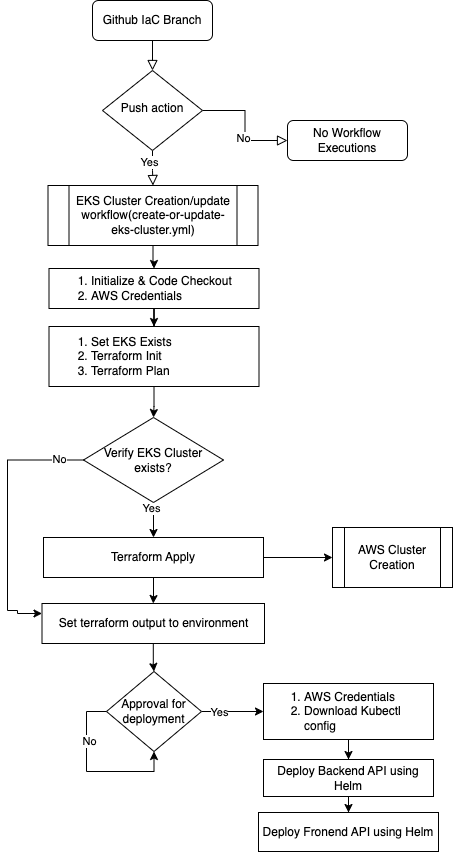

The diagram above was exported from draw.io. Its source (the exported page's mxGraphModel, read from the mxfile embedded in the PNG):
<mxGraphModel dx="954" dy="617" grid="1" gridSize="10" guides="1" tooltips="1" connect="1" arrows="1" fold="1" page="1" pageScale="1" pageWidth="827" pageHeight="1169" math="0" shadow="0">
  <root>
    <mxCell id="WIyWlLk6GJQsqaUBKTNV-0" />
    <mxCell id="WIyWlLk6GJQsqaUBKTNV-1" parent="WIyWlLk6GJQsqaUBKTNV-0" />
    <mxCell id="WIyWlLk6GJQsqaUBKTNV-2" value="" style="rounded=0;html=1;jettySize=auto;orthogonalLoop=1;fontSize=11;endArrow=block;endFill=0;endSize=8;strokeWidth=1;shadow=0;labelBackgroundColor=none;edgeStyle=orthogonalEdgeStyle;" parent="WIyWlLk6GJQsqaUBKTNV-1" source="WIyWlLk6GJQsqaUBKTNV-3" target="WIyWlLk6GJQsqaUBKTNV-6" edge="1">
      <mxGeometry relative="1" as="geometry" />
    </mxCell>
    <mxCell id="WIyWlLk6GJQsqaUBKTNV-3" value="Github IaC Branch" style="rounded=1;whiteSpace=wrap;html=1;fontSize=12;glass=0;strokeWidth=1;shadow=0;" parent="WIyWlLk6GJQsqaUBKTNV-1" vertex="1">
      <mxGeometry x="205" y="110" width="120" height="40" as="geometry" />
    </mxCell>
    <mxCell id="WIyWlLk6GJQsqaUBKTNV-4" value="" style="rounded=0;html=1;jettySize=auto;orthogonalLoop=1;fontSize=11;endArrow=block;endFill=0;endSize=8;strokeWidth=1;shadow=0;labelBackgroundColor=none;edgeStyle=orthogonalEdgeStyle;entryX=0.5;entryY=0;entryDx=0;entryDy=0;" parent="WIyWlLk6GJQsqaUBKTNV-1" source="WIyWlLk6GJQsqaUBKTNV-6" target="8hCUxhmuufyndSPUE-jK-0" edge="1">
      <mxGeometry y="20" relative="1" as="geometry">
        <mxPoint as="offset" />
        <mxPoint x="240" y="380" as="targetPoint" />
      </mxGeometry>
    </mxCell>
    <mxCell id="8hCUxhmuufyndSPUE-jK-22" value="Yes" style="edgeLabel;html=1;align=center;verticalAlign=middle;resizable=0;points=[];" parent="WIyWlLk6GJQsqaUBKTNV-4" vertex="1" connectable="0">
      <mxGeometry x="-0.4" y="-4" relative="1" as="geometry">
        <mxPoint as="offset" />
      </mxGeometry>
    </mxCell>
    <mxCell id="WIyWlLk6GJQsqaUBKTNV-5" value="" style="edgeStyle=orthogonalEdgeStyle;rounded=0;html=1;jettySize=auto;orthogonalLoop=1;fontSize=11;endArrow=block;endFill=0;endSize=8;strokeWidth=1;shadow=0;labelBackgroundColor=none;" parent="WIyWlLk6GJQsqaUBKTNV-1" source="WIyWlLk6GJQsqaUBKTNV-6" target="WIyWlLk6GJQsqaUBKTNV-7" edge="1">
      <mxGeometry y="10" relative="1" as="geometry">
        <mxPoint as="offset" />
      </mxGeometry>
    </mxCell>
    <mxCell id="8hCUxhmuufyndSPUE-jK-23" value="No" style="edgeLabel;html=1;align=center;verticalAlign=middle;resizable=0;points=[];" parent="WIyWlLk6GJQsqaUBKTNV-5" vertex="1" connectable="0">
      <mxGeometry x="0.2195" y="-2" relative="1" as="geometry">
        <mxPoint as="offset" />
      </mxGeometry>
    </mxCell>
    <mxCell id="WIyWlLk6GJQsqaUBKTNV-6" value="&lt;span style=&quot;white-space: pre;&quot;&gt;Push action&lt;/span&gt;" style="rhombus;whiteSpace=wrap;html=1;shadow=0;fontFamily=Helvetica;fontSize=12;align=center;strokeWidth=1;spacing=6;spacingTop=-4;" parent="WIyWlLk6GJQsqaUBKTNV-1" vertex="1">
      <mxGeometry x="215" y="180" width="100" height="80" as="geometry" />
    </mxCell>
    <mxCell id="WIyWlLk6GJQsqaUBKTNV-7" value="No Workflow Executions" style="rounded=1;whiteSpace=wrap;html=1;fontSize=12;glass=0;strokeWidth=1;shadow=0;" parent="WIyWlLk6GJQsqaUBKTNV-1" vertex="1">
      <mxGeometry x="400" y="230" width="120" height="40" as="geometry" />
    </mxCell>
    <mxCell id="8hCUxhmuufyndSPUE-jK-3" style="edgeStyle=orthogonalEdgeStyle;rounded=0;orthogonalLoop=1;jettySize=auto;html=1;entryX=0.5;entryY=0;entryDx=0;entryDy=0;" parent="WIyWlLk6GJQsqaUBKTNV-1" source="8hCUxhmuufyndSPUE-jK-0" target="8hCUxhmuufyndSPUE-jK-2" edge="1">
      <mxGeometry relative="1" as="geometry" />
    </mxCell>
    <mxCell id="8hCUxhmuufyndSPUE-jK-0" value="EKS Cluster Creation/update workflow(create-or-update-eks-cluster.yml)" style="shape=process;whiteSpace=wrap;html=1;backgroundOutline=1;" parent="WIyWlLk6GJQsqaUBKTNV-1" vertex="1">
      <mxGeometry x="160.5" y="295" width="210" height="60" as="geometry" />
    </mxCell>
    <mxCell id="8hCUxhmuufyndSPUE-jK-6" value="" style="edgeStyle=orthogonalEdgeStyle;rounded=0;orthogonalLoop=1;jettySize=auto;html=1;" parent="WIyWlLk6GJQsqaUBKTNV-1" source="8hCUxhmuufyndSPUE-jK-1" target="8hCUxhmuufyndSPUE-jK-5" edge="1">
      <mxGeometry relative="1" as="geometry" />
    </mxCell>
    <mxCell id="8hCUxhmuufyndSPUE-jK-20" value="Yes" style="edgeLabel;html=1;align=center;verticalAlign=middle;resizable=0;points=[];" parent="8hCUxhmuufyndSPUE-jK-6" vertex="1" connectable="0">
      <mxGeometry x="-0.7692" y="-3" relative="1" as="geometry">
        <mxPoint as="offset" />
      </mxGeometry>
    </mxCell>
    <mxCell id="8hCUxhmuufyndSPUE-jK-18" style="edgeStyle=orthogonalEdgeStyle;rounded=0;orthogonalLoop=1;jettySize=auto;html=1;entryX=0;entryY=0.25;entryDx=0;entryDy=0;exitX=0;exitY=0.5;exitDx=0;exitDy=0;" parent="WIyWlLk6GJQsqaUBKTNV-1" source="8hCUxhmuufyndSPUE-jK-1" target="8hCUxhmuufyndSPUE-jK-13" edge="1">
      <mxGeometry relative="1" as="geometry">
        <Array as="points">
          <mxPoint x="120" y="570" />
          <mxPoint x="120" y="720" />
          <mxPoint x="130" y="720" />
          <mxPoint x="130" y="723" />
        </Array>
      </mxGeometry>
    </mxCell>
    <mxCell id="8hCUxhmuufyndSPUE-jK-19" value="No" style="edgeLabel;html=1;align=center;verticalAlign=middle;resizable=0;points=[];" parent="8hCUxhmuufyndSPUE-jK-18" vertex="1" connectable="0">
      <mxGeometry x="-0.8092" y="-1" relative="1" as="geometry">
        <mxPoint as="offset" />
      </mxGeometry>
    </mxCell>
    <mxCell id="8hCUxhmuufyndSPUE-jK-1" value="Verify EKS Cluster exists?" style="rhombus;whiteSpace=wrap;html=1;" parent="WIyWlLk6GJQsqaUBKTNV-1" vertex="1">
      <mxGeometry x="196" y="527" width="140" height="85" as="geometry" />
    </mxCell>
    <mxCell id="8hCUxhmuufyndSPUE-jK-8" style="edgeStyle=orthogonalEdgeStyle;rounded=0;orthogonalLoop=1;jettySize=auto;html=1;" parent="WIyWlLk6GJQsqaUBKTNV-1" source="8hCUxhmuufyndSPUE-jK-2" target="8hCUxhmuufyndSPUE-jK-14" edge="1">
      <mxGeometry relative="1" as="geometry">
        <mxPoint x="265" y="490" as="targetPoint" />
      </mxGeometry>
    </mxCell>
    <mxCell id="8hCUxhmuufyndSPUE-jK-2" value="&lt;ol&gt;&lt;li&gt;Initialize &amp;amp; Code Checkout&lt;/li&gt;&lt;li style=&quot;&quot;&gt;AWS Credentials&lt;/li&gt;&lt;/ol&gt;" style="rounded=0;whiteSpace=wrap;html=1;align=left;" parent="WIyWlLk6GJQsqaUBKTNV-1" vertex="1">
      <mxGeometry x="161.5" y="378" width="210" height="40" as="geometry" />
    </mxCell>
    <mxCell id="8hCUxhmuufyndSPUE-jK-10" style="edgeStyle=orthogonalEdgeStyle;rounded=0;orthogonalLoop=1;jettySize=auto;html=1;" parent="WIyWlLk6GJQsqaUBKTNV-1" source="8hCUxhmuufyndSPUE-jK-5" target="8hCUxhmuufyndSPUE-jK-11" edge="1">
      <mxGeometry relative="1" as="geometry">
        <mxPoint x="460" y="750" as="targetPoint" />
      </mxGeometry>
    </mxCell>
    <mxCell id="8hCUxhmuufyndSPUE-jK-12" style="edgeStyle=orthogonalEdgeStyle;rounded=0;orthogonalLoop=1;jettySize=auto;html=1;entryX=0.5;entryY=0;entryDx=0;entryDy=0;" parent="WIyWlLk6GJQsqaUBKTNV-1" source="8hCUxhmuufyndSPUE-jK-5" target="8hCUxhmuufyndSPUE-jK-13" edge="1">
      <mxGeometry relative="1" as="geometry">
        <mxPoint x="265" y="820" as="targetPoint" />
      </mxGeometry>
    </mxCell>
    <mxCell id="8hCUxhmuufyndSPUE-jK-5" value="&lt;div style=&quot;&quot;&gt;Terraform Apply&lt;/div&gt;" style="whiteSpace=wrap;html=1;align=center;" parent="WIyWlLk6GJQsqaUBKTNV-1" vertex="1">
      <mxGeometry x="156" y="647" width="220" height="40" as="geometry" />
    </mxCell>
    <mxCell id="8hCUxhmuufyndSPUE-jK-11" value="AWS Cluster Creation" style="shape=process;whiteSpace=wrap;html=1;backgroundOutline=1;" parent="WIyWlLk6GJQsqaUBKTNV-1" vertex="1">
      <mxGeometry x="445" y="637" width="120" height="60" as="geometry" />
    </mxCell>
    <mxCell id="8hCUxhmuufyndSPUE-jK-21" style="edgeStyle=orthogonalEdgeStyle;rounded=0;orthogonalLoop=1;jettySize=auto;html=1;entryX=0.5;entryY=0;entryDx=0;entryDy=0;" parent="WIyWlLk6GJQsqaUBKTNV-1" source="8hCUxhmuufyndSPUE-jK-13" target="8hCUxhmuufyndSPUE-jK-17" edge="1">
      <mxGeometry relative="1" as="geometry" />
    </mxCell>
    <mxCell id="8hCUxhmuufyndSPUE-jK-13" value="Set terraform output to environment" style="rounded=0;whiteSpace=wrap;html=1;" parent="WIyWlLk6GJQsqaUBKTNV-1" vertex="1">
      <mxGeometry x="154.5" y="713" width="222.5" height="40" as="geometry" />
    </mxCell>
    <mxCell id="8hCUxhmuufyndSPUE-jK-16" style="edgeStyle=orthogonalEdgeStyle;rounded=0;orthogonalLoop=1;jettySize=auto;html=1;entryX=0.5;entryY=0;entryDx=0;entryDy=0;" parent="WIyWlLk6GJQsqaUBKTNV-1" source="8hCUxhmuufyndSPUE-jK-14" target="8hCUxhmuufyndSPUE-jK-1" edge="1">
      <mxGeometry relative="1" as="geometry" />
    </mxCell>
    <mxCell id="8hCUxhmuufyndSPUE-jK-14" value="&lt;ol&gt;&lt;li&gt;Set EKS Exists&lt;br&gt;&lt;/li&gt;&lt;li&gt;Terraform Init&lt;/li&gt;&lt;li&gt;Terraform Plan&lt;/li&gt;&lt;/ol&gt;" style="rounded=0;whiteSpace=wrap;html=1;align=left;" parent="WIyWlLk6GJQsqaUBKTNV-1" vertex="1">
      <mxGeometry x="161.5" y="436" width="210" height="60" as="geometry" />
    </mxCell>
    <mxCell id="8hCUxhmuufyndSPUE-jK-26" style="edgeStyle=orthogonalEdgeStyle;rounded=0;orthogonalLoop=1;jettySize=auto;html=1;exitX=1;exitY=0.5;exitDx=0;exitDy=0;" parent="WIyWlLk6GJQsqaUBKTNV-1" source="8hCUxhmuufyndSPUE-jK-17" target="8hCUxhmuufyndSPUE-jK-28" edge="1">
      <mxGeometry relative="1" as="geometry">
        <mxPoint x="420" y="844" as="targetPoint" />
      </mxGeometry>
    </mxCell>
    <mxCell id="8hCUxhmuufyndSPUE-jK-27" value="Yes" style="edgeLabel;html=1;align=center;verticalAlign=middle;resizable=0;points=[];" parent="8hCUxhmuufyndSPUE-jK-26" vertex="1" connectable="0">
      <mxGeometry x="-0.4554" relative="1" as="geometry">
        <mxPoint as="offset" />
      </mxGeometry>
    </mxCell>
    <mxCell id="8hCUxhmuufyndSPUE-jK-17" value="Approval for deployment" style="rhombus;whiteSpace=wrap;html=1;" parent="WIyWlLk6GJQsqaUBKTNV-1" vertex="1">
      <mxGeometry x="219" y="781" width="95" height="80" as="geometry" />
    </mxCell>
    <mxCell id="8hCUxhmuufyndSPUE-jK-24" style="edgeStyle=orthogonalEdgeStyle;rounded=0;orthogonalLoop=1;jettySize=auto;html=1;exitX=0;exitY=0.5;exitDx=0;exitDy=0;" parent="WIyWlLk6GJQsqaUBKTNV-1" source="8hCUxhmuufyndSPUE-jK-17" target="8hCUxhmuufyndSPUE-jK-17" edge="1">
      <mxGeometry relative="1" as="geometry" />
    </mxCell>
    <mxCell id="8hCUxhmuufyndSPUE-jK-25" value="No" style="edgeLabel;html=1;align=center;verticalAlign=middle;resizable=0;points=[];" parent="8hCUxhmuufyndSPUE-jK-24" vertex="1" connectable="0">
      <mxGeometry x="-0.4149" y="2" relative="1" as="geometry">
        <mxPoint as="offset" />
      </mxGeometry>
    </mxCell>
    <mxCell id="8hCUxhmuufyndSPUE-jK-31" value="" style="edgeStyle=orthogonalEdgeStyle;rounded=0;orthogonalLoop=1;jettySize=auto;html=1;" parent="WIyWlLk6GJQsqaUBKTNV-1" source="8hCUxhmuufyndSPUE-jK-28" target="8hCUxhmuufyndSPUE-jK-30" edge="1">
      <mxGeometry relative="1" as="geometry" />
    </mxCell>
    <mxCell id="8hCUxhmuufyndSPUE-jK-28" value="&lt;div style=&quot;text-align: left;&quot;&gt;&lt;ol&gt;&lt;li&gt;AWS Credentials&lt;br&gt;&lt;/li&gt;&lt;li&gt;Download Kubectl config&lt;/li&gt;&lt;/ol&gt;&lt;/div&gt;" style="rounded=0;whiteSpace=wrap;html=1;" parent="WIyWlLk6GJQsqaUBKTNV-1" vertex="1">
      <mxGeometry x="376" y="793" width="170" height="56" as="geometry" />
    </mxCell>
    <mxCell id="8hCUxhmuufyndSPUE-jK-33" value="" style="edgeStyle=orthogonalEdgeStyle;rounded=0;orthogonalLoop=1;jettySize=auto;html=1;" parent="WIyWlLk6GJQsqaUBKTNV-1" source="8hCUxhmuufyndSPUE-jK-30" target="8hCUxhmuufyndSPUE-jK-32" edge="1">
      <mxGeometry relative="1" as="geometry" />
    </mxCell>
    <mxCell id="8hCUxhmuufyndSPUE-jK-30" value="Deploy Backend API using Helm" style="whiteSpace=wrap;html=1;rounded=0;" parent="WIyWlLk6GJQsqaUBKTNV-1" vertex="1">
      <mxGeometry x="376" y="869" width="170" height="37" as="geometry" />
    </mxCell>
    <mxCell id="8hCUxhmuufyndSPUE-jK-32" value="Deploy Fronend API using Helm" style="whiteSpace=wrap;html=1;rounded=0;" parent="WIyWlLk6GJQsqaUBKTNV-1" vertex="1">
      <mxGeometry x="371" y="922" width="180" height="39" as="geometry" />
    </mxCell>
  </root>
</mxGraphModel>